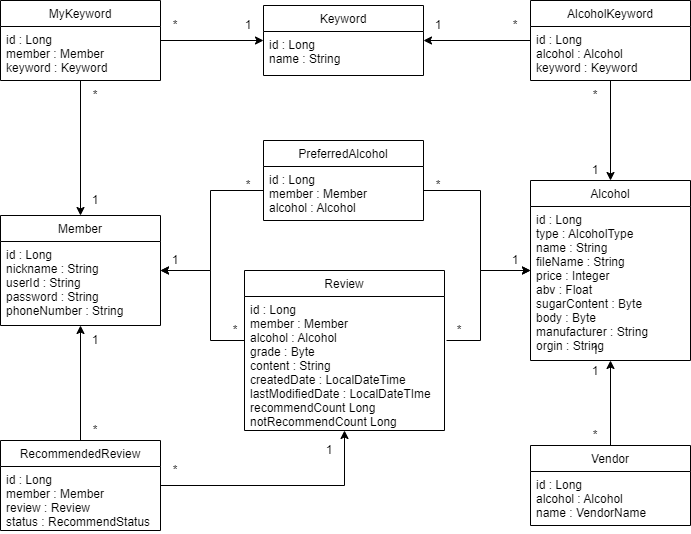

The diagram above was exported from draw.io. Its source (the exported page's mxGraphModel, read from the mxfile embedded in the PNG):
<mxGraphModel dx="1038" dy="547" grid="1" gridSize="10" guides="1" tooltips="1" connect="1" arrows="1" fold="1" page="1" pageScale="1" pageWidth="827" pageHeight="1169" math="0" shadow="0">
  <root>
    <mxCell id="WIyWlLk6GJQsqaUBKTNV-0" />
    <mxCell id="WIyWlLk6GJQsqaUBKTNV-1" parent="WIyWlLk6GJQsqaUBKTNV-0" />
    <mxCell id="zkfFHV4jXpPFQw0GAbJ--17" value="Member" style="swimlane;fontStyle=0;align=center;verticalAlign=top;childLayout=stackLayout;horizontal=1;startSize=26;horizontalStack=0;resizeParent=1;resizeLast=0;collapsible=1;marginBottom=0;rounded=0;shadow=0;strokeWidth=1;" parent="WIyWlLk6GJQsqaUBKTNV-1" vertex="1">
      <mxGeometry x="70" y="615" width="160" height="110" as="geometry">
        <mxRectangle x="550" y="140" width="160" height="26" as="alternateBounds" />
      </mxGeometry>
    </mxCell>
    <mxCell id="zkfFHV4jXpPFQw0GAbJ--18" value="id : Long&#10;nickname : String&#10;userId : String&#10;password : String&#10;phoneNumber : String&#10;" style="text;align=left;verticalAlign=top;spacingLeft=4;spacingRight=4;overflow=hidden;rotatable=0;points=[[0,0.5],[1,0.5]];portConstraint=eastwest;" parent="zkfFHV4jXpPFQw0GAbJ--17" vertex="1">
      <mxGeometry y="26" width="160" height="84" as="geometry" />
    </mxCell>
    <mxCell id="ObjWRxQBWPKYkngcAu2_-186" style="edgeStyle=orthogonalEdgeStyle;rounded=0;orthogonalLoop=1;jettySize=auto;html=1;" parent="WIyWlLk6GJQsqaUBKTNV-1" source="ObjWRxQBWPKYkngcAu2_-39" target="ObjWRxQBWPKYkngcAu2_-41" edge="1">
      <mxGeometry relative="1" as="geometry" />
    </mxCell>
    <mxCell id="ObjWRxQBWPKYkngcAu2_-187" style="edgeStyle=orthogonalEdgeStyle;rounded=0;orthogonalLoop=1;jettySize=auto;html=1;" parent="WIyWlLk6GJQsqaUBKTNV-1" source="ObjWRxQBWPKYkngcAu2_-39" target="zkfFHV4jXpPFQw0GAbJ--17" edge="1">
      <mxGeometry relative="1" as="geometry" />
    </mxCell>
    <mxCell id="ObjWRxQBWPKYkngcAu2_-39" value="MyKeyword" style="swimlane;fontStyle=0;align=center;verticalAlign=top;childLayout=stackLayout;horizontal=1;startSize=26;horizontalStack=0;resizeParent=1;resizeLast=0;collapsible=1;marginBottom=0;rounded=0;shadow=0;strokeWidth=1;" parent="WIyWlLk6GJQsqaUBKTNV-1" vertex="1">
      <mxGeometry x="70" y="400" width="160" height="80" as="geometry">
        <mxRectangle x="550" y="140" width="160" height="26" as="alternateBounds" />
      </mxGeometry>
    </mxCell>
    <mxCell id="ObjWRxQBWPKYkngcAu2_-40" value="id : Long&#10;member : Member&#10;keyword : Keyword" style="text;align=left;verticalAlign=top;spacingLeft=4;spacingRight=4;overflow=hidden;rotatable=0;points=[[0,0.5],[1,0.5]];portConstraint=eastwest;" parent="ObjWRxQBWPKYkngcAu2_-39" vertex="1">
      <mxGeometry y="26" width="160" height="54" as="geometry" />
    </mxCell>
    <mxCell id="ObjWRxQBWPKYkngcAu2_-41" value="Keyword" style="swimlane;fontStyle=0;align=center;verticalAlign=top;childLayout=stackLayout;horizontal=1;startSize=26;horizontalStack=0;resizeParent=1;resizeLast=0;collapsible=1;marginBottom=0;rounded=0;shadow=0;strokeWidth=1;" parent="WIyWlLk6GJQsqaUBKTNV-1" vertex="1">
      <mxGeometry x="333" y="405" width="160" height="70" as="geometry">
        <mxRectangle x="550" y="140" width="160" height="26" as="alternateBounds" />
      </mxGeometry>
    </mxCell>
    <mxCell id="ObjWRxQBWPKYkngcAu2_-42" value="id : Long&#10;name : String" style="text;align=left;verticalAlign=top;spacingLeft=4;spacingRight=4;overflow=hidden;rotatable=0;points=[[0,0.5],[1,0.5]];portConstraint=eastwest;" parent="ObjWRxQBWPKYkngcAu2_-41" vertex="1">
      <mxGeometry y="26" width="160" height="44" as="geometry" />
    </mxCell>
    <mxCell id="ObjWRxQBWPKYkngcAu2_-189" style="edgeStyle=orthogonalEdgeStyle;rounded=0;orthogonalLoop=1;jettySize=auto;html=1;" parent="WIyWlLk6GJQsqaUBKTNV-1" source="ObjWRxQBWPKYkngcAu2_-43" target="ObjWRxQBWPKYkngcAu2_-41" edge="1">
      <mxGeometry relative="1" as="geometry" />
    </mxCell>
    <mxCell id="ObjWRxQBWPKYkngcAu2_-190" style="edgeStyle=orthogonalEdgeStyle;rounded=0;orthogonalLoop=1;jettySize=auto;html=1;" parent="WIyWlLk6GJQsqaUBKTNV-1" source="ObjWRxQBWPKYkngcAu2_-43" target="ObjWRxQBWPKYkngcAu2_-164" edge="1">
      <mxGeometry relative="1" as="geometry" />
    </mxCell>
    <mxCell id="ObjWRxQBWPKYkngcAu2_-43" value="AlcoholKeyword" style="swimlane;fontStyle=0;align=center;verticalAlign=top;childLayout=stackLayout;horizontal=1;startSize=26;horizontalStack=0;resizeParent=1;resizeLast=0;collapsible=1;marginBottom=0;rounded=0;shadow=0;strokeWidth=1;" parent="WIyWlLk6GJQsqaUBKTNV-1" vertex="1">
      <mxGeometry x="600" y="400" width="160" height="80" as="geometry">
        <mxRectangle x="550" y="140" width="160" height="26" as="alternateBounds" />
      </mxGeometry>
    </mxCell>
    <mxCell id="ObjWRxQBWPKYkngcAu2_-44" value="id : Long&#10;alcohol : Alcohol&#10;keyword : Keyword" style="text;align=left;verticalAlign=top;spacingLeft=4;spacingRight=4;overflow=hidden;rotatable=0;points=[[0,0.5],[1,0.5]];portConstraint=eastwest;" parent="ObjWRxQBWPKYkngcAu2_-43" vertex="1">
      <mxGeometry y="26" width="160" height="54" as="geometry" />
    </mxCell>
    <mxCell id="ObjWRxQBWPKYkngcAu2_-164" value="Alcohol" style="swimlane;fontStyle=0;align=center;verticalAlign=top;childLayout=stackLayout;horizontal=1;startSize=26;horizontalStack=0;resizeParent=1;resizeLast=0;collapsible=1;marginBottom=0;rounded=0;shadow=0;strokeWidth=1;" parent="WIyWlLk6GJQsqaUBKTNV-1" vertex="1">
      <mxGeometry x="600" y="580" width="160" height="180" as="geometry">
        <mxRectangle x="550" y="140" width="160" height="26" as="alternateBounds" />
      </mxGeometry>
    </mxCell>
    <mxCell id="ObjWRxQBWPKYkngcAu2_-165" value="id : Long&#10;type : AlcoholType&#10;name : String&#10;fileName : String&#10;price : Integer&#10;abv : Float&#10;sugarContent : Byte&#10;body : Byte&#10;manufacturer : String&#10;orgin : String" style="text;align=left;verticalAlign=top;spacingLeft=4;spacingRight=4;overflow=hidden;rotatable=0;points=[[0,0.5],[1,0.5]];portConstraint=eastwest;" parent="ObjWRxQBWPKYkngcAu2_-164" vertex="1">
      <mxGeometry y="26" width="160" height="154" as="geometry" />
    </mxCell>
    <mxCell id="ObjWRxQBWPKYkngcAu2_-183" style="edgeStyle=orthogonalEdgeStyle;rounded=0;orthogonalLoop=1;jettySize=auto;html=1;" parent="WIyWlLk6GJQsqaUBKTNV-1" source="ObjWRxQBWPKYkngcAu2_-168" target="zkfFHV4jXpPFQw0GAbJ--17" edge="1">
      <mxGeometry relative="1" as="geometry">
        <Array as="points">
          <mxPoint x="280" y="590" />
          <mxPoint x="280" y="670" />
        </Array>
      </mxGeometry>
    </mxCell>
    <mxCell id="ObjWRxQBWPKYkngcAu2_-168" value="PreferredAlcohol" style="swimlane;fontStyle=0;align=center;verticalAlign=top;childLayout=stackLayout;horizontal=1;startSize=26;horizontalStack=0;resizeParent=1;resizeLast=0;collapsible=1;marginBottom=0;rounded=0;shadow=0;strokeWidth=1;" parent="WIyWlLk6GJQsqaUBKTNV-1" vertex="1">
      <mxGeometry x="333" y="540" width="160" height="80" as="geometry">
        <mxRectangle x="550" y="140" width="160" height="26" as="alternateBounds" />
      </mxGeometry>
    </mxCell>
    <mxCell id="ObjWRxQBWPKYkngcAu2_-169" value="id : Long&#10;member : Member&#10;alcohol : Alcohol" style="text;align=left;verticalAlign=top;spacingLeft=4;spacingRight=4;overflow=hidden;rotatable=0;points=[[0,0.5],[1,0.5]];portConstraint=eastwest;" parent="ObjWRxQBWPKYkngcAu2_-168" vertex="1">
      <mxGeometry y="26" width="160" height="54" as="geometry" />
    </mxCell>
    <mxCell id="1QxXLqwkewrBCGZB9QBL-0" style="edgeStyle=orthogonalEdgeStyle;rounded=0;orthogonalLoop=1;jettySize=auto;html=1;" parent="WIyWlLk6GJQsqaUBKTNV-1" source="ObjWRxQBWPKYkngcAu2_-170" target="zkfFHV4jXpPFQw0GAbJ--17" edge="1">
      <mxGeometry relative="1" as="geometry">
        <Array as="points">
          <mxPoint x="280" y="740" />
          <mxPoint x="280" y="670" />
        </Array>
      </mxGeometry>
    </mxCell>
    <mxCell id="ObjWRxQBWPKYkngcAu2_-170" value="Review" style="swimlane;fontStyle=0;align=center;verticalAlign=top;childLayout=stackLayout;horizontal=1;startSize=26;horizontalStack=0;resizeParent=1;resizeLast=0;collapsible=1;marginBottom=0;rounded=0;shadow=0;strokeWidth=1;" parent="WIyWlLk6GJQsqaUBKTNV-1" vertex="1">
      <mxGeometry x="314" y="670" width="200" height="160" as="geometry">
        <mxRectangle x="550" y="140" width="160" height="26" as="alternateBounds" />
      </mxGeometry>
    </mxCell>
    <mxCell id="ObjWRxQBWPKYkngcAu2_-171" value="id : Long&#10;member : Member&#10;alcohol : Alcohol&#10;grade : Byte&#10;content : String&#10;createdDate : LocalDateTime&#10;lastModifiedDate : LocalDateTIme&#10;recommendCount Long&#10;notRecommendCount Long" style="text;align=left;verticalAlign=top;spacingLeft=4;spacingRight=4;overflow=hidden;rotatable=0;points=[[0,0.5],[1,0.5]];portConstraint=eastwest;" parent="ObjWRxQBWPKYkngcAu2_-170" vertex="1">
      <mxGeometry y="26" width="200" height="134" as="geometry" />
    </mxCell>
    <mxCell id="ObjWRxQBWPKYkngcAu2_-182" style="edgeStyle=orthogonalEdgeStyle;rounded=0;orthogonalLoop=1;jettySize=auto;html=1;" parent="WIyWlLk6GJQsqaUBKTNV-1" source="ObjWRxQBWPKYkngcAu2_-169" target="ObjWRxQBWPKYkngcAu2_-164" edge="1">
      <mxGeometry relative="1" as="geometry">
        <Array as="points">
          <mxPoint x="550" y="590" />
          <mxPoint x="550" y="670" />
        </Array>
      </mxGeometry>
    </mxCell>
    <mxCell id="ObjWRxQBWPKYkngcAu2_-184" style="edgeStyle=orthogonalEdgeStyle;rounded=0;orthogonalLoop=1;jettySize=auto;html=1;" parent="WIyWlLk6GJQsqaUBKTNV-1" target="ObjWRxQBWPKYkngcAu2_-164" edge="1">
      <mxGeometry relative="1" as="geometry">
        <Array as="points">
          <mxPoint x="550" y="740" />
          <mxPoint x="550" y="670" />
        </Array>
        <mxPoint x="516" y="740" as="sourcePoint" />
        <mxPoint x="592" y="670" as="targetPoint" />
      </mxGeometry>
    </mxCell>
    <mxCell id="ObjWRxQBWPKYkngcAu2_-193" value="1" style="text;html=1;strokeColor=none;fillColor=none;align=center;verticalAlign=middle;whiteSpace=wrap;rounded=0;" parent="WIyWlLk6GJQsqaUBKTNV-1" vertex="1">
      <mxGeometry x="150" y="590" width="30" height="20" as="geometry" />
    </mxCell>
    <mxCell id="ObjWRxQBWPKYkngcAu2_-195" value="1" style="text;html=1;strokeColor=none;fillColor=none;align=center;verticalAlign=middle;whiteSpace=wrap;rounded=0;" parent="WIyWlLk6GJQsqaUBKTNV-1" vertex="1">
      <mxGeometry x="230" y="650" width="30" height="20" as="geometry" />
    </mxCell>
    <mxCell id="ObjWRxQBWPKYkngcAu2_-196" value="1" style="text;html=1;strokeColor=none;fillColor=none;align=center;verticalAlign=middle;whiteSpace=wrap;rounded=0;" parent="WIyWlLk6GJQsqaUBKTNV-1" vertex="1">
      <mxGeometry x="303" y="415" width="30" height="20" as="geometry" />
    </mxCell>
    <mxCell id="ObjWRxQBWPKYkngcAu2_-197" value="1" style="text;html=1;strokeColor=none;fillColor=none;align=center;verticalAlign=middle;whiteSpace=wrap;rounded=0;" parent="WIyWlLk6GJQsqaUBKTNV-1" vertex="1">
      <mxGeometry x="493" y="415" width="30" height="20" as="geometry" />
    </mxCell>
    <mxCell id="ObjWRxQBWPKYkngcAu2_-198" value="1" style="text;html=1;strokeColor=none;fillColor=none;align=center;verticalAlign=middle;whiteSpace=wrap;rounded=0;" parent="WIyWlLk6GJQsqaUBKTNV-1" vertex="1">
      <mxGeometry x="650" y="560" width="30" height="20" as="geometry" />
    </mxCell>
    <mxCell id="ObjWRxQBWPKYkngcAu2_-199" value="1" style="text;html=1;strokeColor=none;fillColor=none;align=center;verticalAlign=middle;whiteSpace=wrap;rounded=0;" parent="WIyWlLk6GJQsqaUBKTNV-1" vertex="1">
      <mxGeometry x="570" y="650" width="30" height="20" as="geometry" />
    </mxCell>
    <mxCell id="ObjWRxQBWPKYkngcAu2_-201" value="1" style="text;html=1;strokeColor=none;fillColor=none;align=center;verticalAlign=middle;whiteSpace=wrap;rounded=0;" parent="WIyWlLk6GJQsqaUBKTNV-1" vertex="1">
      <mxGeometry x="650" y="740" width="30" height="20" as="geometry" />
    </mxCell>
    <mxCell id="ObjWRxQBWPKYkngcAu2_-202" value="*" style="text;html=1;strokeColor=none;fillColor=none;align=center;verticalAlign=middle;whiteSpace=wrap;rounded=0;" parent="WIyWlLk6GJQsqaUBKTNV-1" vertex="1">
      <mxGeometry x="230" y="415" width="30" height="20" as="geometry" />
    </mxCell>
    <mxCell id="ObjWRxQBWPKYkngcAu2_-203" value="*" style="text;html=1;strokeColor=none;fillColor=none;align=center;verticalAlign=middle;whiteSpace=wrap;rounded=0;" parent="WIyWlLk6GJQsqaUBKTNV-1" vertex="1">
      <mxGeometry x="570" y="415" width="30" height="20" as="geometry" />
    </mxCell>
    <mxCell id="ObjWRxQBWPKYkngcAu2_-204" value="*" style="text;html=1;strokeColor=none;fillColor=none;align=center;verticalAlign=middle;whiteSpace=wrap;rounded=0;" parent="WIyWlLk6GJQsqaUBKTNV-1" vertex="1">
      <mxGeometry x="150" y="485" width="30" height="20" as="geometry" />
    </mxCell>
    <mxCell id="ObjWRxQBWPKYkngcAu2_-205" value="*" style="text;html=1;strokeColor=none;fillColor=none;align=center;verticalAlign=middle;whiteSpace=wrap;rounded=0;" parent="WIyWlLk6GJQsqaUBKTNV-1" vertex="1">
      <mxGeometry x="650" y="485" width="30" height="20" as="geometry" />
    </mxCell>
    <mxCell id="ObjWRxQBWPKYkngcAu2_-206" value="*" style="text;html=1;strokeColor=none;fillColor=none;align=center;verticalAlign=middle;whiteSpace=wrap;rounded=0;" parent="WIyWlLk6GJQsqaUBKTNV-1" vertex="1">
      <mxGeometry x="493" y="575" width="30" height="20" as="geometry" />
    </mxCell>
    <mxCell id="ObjWRxQBWPKYkngcAu2_-207" value="*" style="text;html=1;strokeColor=none;fillColor=none;align=center;verticalAlign=middle;whiteSpace=wrap;rounded=0;" parent="WIyWlLk6GJQsqaUBKTNV-1" vertex="1">
      <mxGeometry x="303" y="575" width="30" height="20" as="geometry" />
    </mxCell>
    <mxCell id="ObjWRxQBWPKYkngcAu2_-208" value="*" style="text;html=1;strokeColor=none;fillColor=none;align=center;verticalAlign=middle;whiteSpace=wrap;rounded=0;" parent="WIyWlLk6GJQsqaUBKTNV-1" vertex="1">
      <mxGeometry x="290" y="720" width="30" height="20" as="geometry" />
    </mxCell>
    <mxCell id="ObjWRxQBWPKYkngcAu2_-209" value="*" style="text;html=1;strokeColor=none;fillColor=none;align=center;verticalAlign=middle;whiteSpace=wrap;rounded=0;" parent="WIyWlLk6GJQsqaUBKTNV-1" vertex="1">
      <mxGeometry x="514" y="720" width="30" height="20" as="geometry" />
    </mxCell>
    <mxCell id="qRVaWiv0CwZhOQB6pi-o-0" value="Vendor" style="swimlane;fontStyle=0;align=center;verticalAlign=top;childLayout=stackLayout;horizontal=1;startSize=26;horizontalStack=0;resizeParent=1;resizeLast=0;collapsible=1;marginBottom=0;rounded=0;shadow=0;strokeWidth=1;" parent="WIyWlLk6GJQsqaUBKTNV-1" vertex="1">
      <mxGeometry x="600" y="845" width="160" height="80" as="geometry">
        <mxRectangle x="550" y="140" width="160" height="26" as="alternateBounds" />
      </mxGeometry>
    </mxCell>
    <mxCell id="qRVaWiv0CwZhOQB6pi-o-1" value="id : Long&#10;alcohol : Alcohol&#10;name : VendorName" style="text;align=left;verticalAlign=top;spacingLeft=4;spacingRight=4;overflow=hidden;rotatable=0;points=[[0,0.5],[1,0.5]];portConstraint=eastwest;" parent="qRVaWiv0CwZhOQB6pi-o-0" vertex="1">
      <mxGeometry y="26" width="160" height="54" as="geometry" />
    </mxCell>
    <mxCell id="qRVaWiv0CwZhOQB6pi-o-2" style="edgeStyle=orthogonalEdgeStyle;rounded=0;orthogonalLoop=1;jettySize=auto;html=1;" parent="WIyWlLk6GJQsqaUBKTNV-1" source="qRVaWiv0CwZhOQB6pi-o-0" target="ObjWRxQBWPKYkngcAu2_-164" edge="1">
      <mxGeometry relative="1" as="geometry">
        <Array as="points" />
      </mxGeometry>
    </mxCell>
    <mxCell id="3oPbJflcjL1croOaWwCA-0" value="1" style="text;html=1;strokeColor=none;fillColor=none;align=center;verticalAlign=middle;whiteSpace=wrap;rounded=0;" parent="WIyWlLk6GJQsqaUBKTNV-1" vertex="1">
      <mxGeometry x="650" y="761" width="30" height="19" as="geometry" />
    </mxCell>
    <mxCell id="3oPbJflcjL1croOaWwCA-3" value="*" style="text;html=1;strokeColor=none;fillColor=none;align=center;verticalAlign=middle;whiteSpace=wrap;rounded=0;" parent="WIyWlLk6GJQsqaUBKTNV-1" vertex="1">
      <mxGeometry x="650" y="825" width="30" height="20" as="geometry" />
    </mxCell>
    <mxCell id="3oPbJflcjL1croOaWwCA-6" value="RecommendedReview" style="swimlane;fontStyle=0;align=center;verticalAlign=top;childLayout=stackLayout;horizontal=1;startSize=26;horizontalStack=0;resizeParent=1;resizeLast=0;collapsible=1;marginBottom=0;rounded=0;shadow=0;strokeWidth=1;" parent="WIyWlLk6GJQsqaUBKTNV-1" vertex="1">
      <mxGeometry x="70" y="840" width="160" height="90" as="geometry">
        <mxRectangle x="550" y="140" width="160" height="26" as="alternateBounds" />
      </mxGeometry>
    </mxCell>
    <mxCell id="3oPbJflcjL1croOaWwCA-7" value="id : Long&#10;member : Member&#10;review : Review&#10;status : RecommendStatus" style="text;align=left;verticalAlign=top;spacingLeft=4;spacingRight=4;overflow=hidden;rotatable=0;points=[[0,0.5],[1,0.5]];portConstraint=eastwest;" parent="3oPbJflcjL1croOaWwCA-6" vertex="1">
      <mxGeometry y="26" width="160" height="64" as="geometry" />
    </mxCell>
    <mxCell id="3oPbJflcjL1croOaWwCA-8" style="edgeStyle=orthogonalEdgeStyle;rounded=0;orthogonalLoop=1;jettySize=auto;html=1;" parent="WIyWlLk6GJQsqaUBKTNV-1" source="3oPbJflcjL1croOaWwCA-6" target="ObjWRxQBWPKYkngcAu2_-170" edge="1">
      <mxGeometry relative="1" as="geometry">
        <Array as="points">
          <mxPoint x="414" y="885" />
        </Array>
        <mxPoint x="343" y="665" as="sourcePoint" />
        <mxPoint x="414" y="850" as="targetPoint" />
      </mxGeometry>
    </mxCell>
    <mxCell id="3oPbJflcjL1croOaWwCA-9" style="edgeStyle=orthogonalEdgeStyle;rounded=0;orthogonalLoop=1;jettySize=auto;html=1;" parent="WIyWlLk6GJQsqaUBKTNV-1" source="3oPbJflcjL1croOaWwCA-6" target="zkfFHV4jXpPFQw0GAbJ--17" edge="1">
      <mxGeometry relative="1" as="geometry">
        <Array as="points" />
        <mxPoint x="353" y="635" as="sourcePoint" />
        <mxPoint x="250" y="635" as="targetPoint" />
      </mxGeometry>
    </mxCell>
    <mxCell id="3oPbJflcjL1croOaWwCA-10" value="*" style="text;html=1;strokeColor=none;fillColor=none;align=center;verticalAlign=middle;whiteSpace=wrap;rounded=0;" parent="WIyWlLk6GJQsqaUBKTNV-1" vertex="1">
      <mxGeometry x="150" y="820" width="30" height="20" as="geometry" />
    </mxCell>
    <mxCell id="3oPbJflcjL1croOaWwCA-11" value="1" style="text;html=1;strokeColor=none;fillColor=none;align=center;verticalAlign=middle;whiteSpace=wrap;rounded=0;" parent="WIyWlLk6GJQsqaUBKTNV-1" vertex="1">
      <mxGeometry x="384" y="840" width="30" height="20" as="geometry" />
    </mxCell>
    <mxCell id="1QxXLqwkewrBCGZB9QBL-4" value="*" style="text;html=1;strokeColor=none;fillColor=none;align=center;verticalAlign=middle;whiteSpace=wrap;rounded=0;" parent="WIyWlLk6GJQsqaUBKTNV-1" vertex="1">
      <mxGeometry x="230" y="860" width="30" height="20" as="geometry" />
    </mxCell>
    <mxCell id="1QxXLqwkewrBCGZB9QBL-5" value="1" style="text;html=1;strokeColor=none;fillColor=none;align=center;verticalAlign=middle;whiteSpace=wrap;rounded=0;" parent="WIyWlLk6GJQsqaUBKTNV-1" vertex="1">
      <mxGeometry x="150" y="730" width="30" height="20" as="geometry" />
    </mxCell>
  </root>
</mxGraphModel>